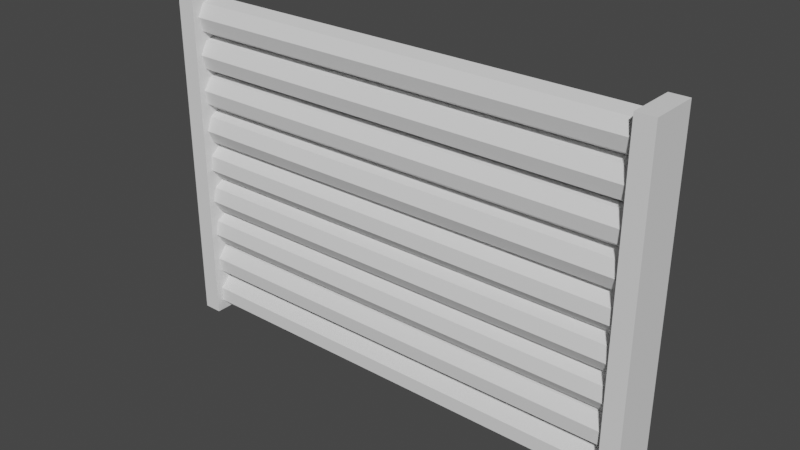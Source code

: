 # Source: Wall_Defense.blend  (saved by Blender 3.3.6; exported with 4.5.12 LTS)
import bpy
from mathutils import Matrix  # noqa: F401  (used for matrix-valued properties, if any)

bpy.ops.wm.read_factory_settings(use_empty=True)
scene = bpy.context.scene
scene.name = 'Scene'

# ---- collections
col_collection = bpy.data.collections.new('Collection'); scene.collection.children.link(col_collection)

# ---- world
world_world = bpy.data.worlds.new('World'); scene.world = world_world
world_world.use_nodes = True; world_world.node_tree.nodes.clear()
_N = world_world.node_tree.nodes; _L = world_world.node_tree.links
n0 = _N.new('ShaderNodeOutputWorld'); n0.name = 'World Output'; n0.location = (300, 300)
n1 = _N.new('ShaderNodeBackground'); n1.name = 'Background'; n1.location = (10, 300)
n1.inputs[0].default_value = (0.05088, 0.05088, 0.05088, 1.0)
_L.new(n1.outputs[0], n0.inputs[0])
n0.is_active_output = True
world_world.color = (0.05088, 0.05088, 0.05088)
world_world.use_sun_shadow = False
world_world.sun_shadow_jitter_overblur = 0.0

# ---- meshes
me_cylinder = bpy.data.meshes.new('Cylinder')
me_cylinder.from_pydata([(-8.786e-07, 1.0, -12.65), (8.786e-07, 1.0, 12.65), (0.7071, 0.7071, -12.65), (0.7071, 0.7071, 12.65), (1.0, -5.623e-09, -12.65), (1.0, 5.623e-09, 12.65), (0.7071, -0.7071, -12.65), (0.7071, -0.7071, 12.65), (-8.786e-07, -1.0, -12.65), (8.786e-07, -1.0, 12.65), (-0.7071, -0.7071, -12.65), (-0.7071, -0.7071, 12.65), (-1.0, -5.623e-09, -12.65), (-1.0, 5.623e-09, 12.65), (-0.7071, 0.7071, -12.65), (-0.7071, 0.7071, 12.65)], [], [(0, 1, 3, 2), (2, 3, 5, 4), (4, 5, 7, 6), (6, 7, 9, 8), (8, 9, 11, 10), (10, 11, 13, 12), (3, 1, 15, 13, 11, 9, 7, 5), (12, 13, 15, 14), (14, 15, 1, 0), (0, 2, 4, 6, 8, 10, 12, 14)])
_uv = me_cylinder.uv_layers.new(name='UVMap')
_uv.uv.foreach_set('vector', [1.0, 0.5, 1.0, 1.0, 0.875, 1.0, 0.875, 0.5, 0.875, 0.5, 0.875, 1.0, 0.75, 1.0, 0.75, 0.5, 0.75, 0.5, 0.75, 1.0, 0.625, 1.0, 0.625, 0.5, 0.625, 0.5, 0.625, 1.0, 0.5, 1.0, 0.5, 0.5, 0.5, 0.5, 0.5, 1.0, 0.375, 1.0, 0.375, 0.5, 0.375, 0.5, 0.375, 1.0, 0.25, 1.0, 0.25, 0.5, 0.4197, 0.4197, 0.25, 0.49, 0.08029, 0.4197, 0.01, 0.25, 0.08029, 0.08029, 0.25, 0.01, 0.4197, 0.08029, 0.49, 0.25, 0.25, 0.5, 0.25, 1.0, 0.125, 1.0, 0.125, 0.5, 0.125, 0.5, 0.125, 1.0, 0.0, 1.0, 0.0, 0.5, 0.75, 0.49, 0.9197, 0.4197, 0.99, 0.25, 0.9197, 0.08029, 0.75, 0.01, 0.5803, 0.08029, 0.51, 0.25, 0.5803, 0.4197])
me_cylinder.update()
me_cylinder_001 = bpy.data.meshes.new('Cylinder.001')
me_cylinder_001.from_pydata([(-8.741e-07, 1.0, -12.65), (8.741e-07, 1.0, 12.65), (0.7071, 0.7071, -12.65), (0.7071, 0.7071, 12.65), (1.0, -3.727e-08, -12.65), (1.0, 3.727e-08, 12.65), (0.7071, -0.7071, -12.65), (0.7071, -0.7071, 12.65), (-8.741e-07, -1.0, -12.65), (8.741e-07, -1.0, 12.65), (-0.7071, -0.7071, -12.65), (-0.7071, -0.7071, 12.65), (-1.0, -3.727e-08, -12.65), (-1.0, 3.727e-08, 12.65), (-0.7071, 0.7071, -12.65), (-0.7071, 0.7071, 12.65)], [], [(0, 1, 3, 2), (2, 3, 5, 4), (4, 5, 7, 6), (6, 7, 9, 8), (8, 9, 11, 10), (10, 11, 13, 12), (3, 1, 15, 13, 11, 9, 7, 5), (12, 13, 15, 14), (14, 15, 1, 0), (0, 2, 4, 6, 8, 10, 12, 14)])
_uv = me_cylinder_001.uv_layers.new(name='UVMap')
_uv.uv.foreach_set('vector', [1.0, 0.5, 1.0, 1.0, 0.875, 1.0, 0.875, 0.5, 0.875, 0.5, 0.875, 1.0, 0.75, 1.0, 0.75, 0.5, 0.75, 0.5, 0.75, 1.0, 0.625, 1.0, 0.625, 0.5, 0.625, 0.5, 0.625, 1.0, 0.5, 1.0, 0.5, 0.5, 0.5, 0.5, 0.5, 1.0, 0.375, 1.0, 0.375, 0.5, 0.375, 0.5, 0.375, 1.0, 0.25, 1.0, 0.25, 0.5, 0.4197, 0.4197, 0.25, 0.49, 0.08029, 0.4197, 0.01, 0.25, 0.08029, 0.08029, 0.25, 0.01, 0.4197, 0.08029, 0.49, 0.25, 0.25, 0.5, 0.25, 1.0, 0.125, 1.0, 0.125, 0.5, 0.125, 0.5, 0.125, 1.0, 0.0, 1.0, 0.0, 0.5, 0.75, 0.49, 0.9197, 0.4197, 0.99, 0.25, 0.9197, 0.08029, 0.75, 0.01, 0.5803, 0.08029, 0.51, 0.25, 0.5803, 0.4197])
me_cylinder_001.update()
me_cylinder_002 = bpy.data.meshes.new('Cylinder.002')
me_cylinder_002.from_pydata([(-8.837e-07, 1.0, -12.65), (8.837e-07, 1.0, 12.65), (0.7071, 0.7071, -12.65), (0.7071, 0.7071, 12.65), (1.0, -1.171e-08, -12.65), (1.0, 1.171e-08, 12.65), (0.7071, -0.7071, -12.65), (0.7071, -0.7071, 12.65), (-8.837e-07, -1.0, -12.65), (8.837e-07, -1.0, 12.65), (-0.7071, -0.7071, -12.65), (-0.7071, -0.7071, 12.65), (-1.0, -1.171e-08, -12.65), (-1.0, 1.171e-08, 12.65), (-0.7071, 0.7071, -12.65), (-0.7071, 0.7071, 12.65)], [], [(0, 1, 3, 2), (2, 3, 5, 4), (4, 5, 7, 6), (6, 7, 9, 8), (8, 9, 11, 10), (10, 11, 13, 12), (3, 1, 15, 13, 11, 9, 7, 5), (12, 13, 15, 14), (14, 15, 1, 0), (0, 2, 4, 6, 8, 10, 12, 14)])
_uv = me_cylinder_002.uv_layers.new(name='UVMap')
_uv.uv.foreach_set('vector', [1.0, 0.5, 1.0, 1.0, 0.875, 1.0, 0.875, 0.5, 0.875, 0.5, 0.875, 1.0, 0.75, 1.0, 0.75, 0.5, 0.75, 0.5, 0.75, 1.0, 0.625, 1.0, 0.625, 0.5, 0.625, 0.5, 0.625, 1.0, 0.5, 1.0, 0.5, 0.5, 0.5, 0.5, 0.5, 1.0, 0.375, 1.0, 0.375, 0.5, 0.375, 0.5, 0.375, 1.0, 0.25, 1.0, 0.25, 0.5, 0.4197, 0.4197, 0.25, 0.49, 0.08029, 0.4197, 0.01, 0.25, 0.08029, 0.08029, 0.25, 0.01, 0.4197, 0.08029, 0.49, 0.25, 0.25, 0.5, 0.25, 1.0, 0.125, 1.0, 0.125, 0.5, 0.125, 0.5, 0.125, 1.0, 0.0, 1.0, 0.0, 0.5, 0.75, 0.49, 0.9197, 0.4197, 0.99, 0.25, 0.9197, 0.08029, 0.75, 0.01, 0.5803, 0.08029, 0.51, 0.25, 0.5803, 0.4197])
me_cylinder_002.update()
me_cylinder_003 = bpy.data.meshes.new('Cylinder.003')
me_cylinder_003.from_pydata([(-8.597e-07, 1.0, -12.65), (8.597e-07, 1.0, 12.65), (0.7071, 0.7071, -12.65), (0.7071, 0.7071, 12.65), (1.0, -2.319e-08, -12.65), (1.0, 2.319e-08, 12.65), (0.7071, -0.7071, -12.65), (0.7071, -0.7071, 12.65), (-8.597e-07, -1.0, -12.65), (8.597e-07, -1.0, 12.65), (-0.7071, -0.7071, -12.65), (-0.7071, -0.7071, 12.65), (-1.0, -2.319e-08, -12.65), (-1.0, 2.319e-08, 12.65), (-0.7071, 0.7071, -12.65), (-0.7071, 0.7071, 12.65)], [], [(0, 1, 3, 2), (2, 3, 5, 4), (4, 5, 7, 6), (6, 7, 9, 8), (8, 9, 11, 10), (10, 11, 13, 12), (3, 1, 15, 13, 11, 9, 7, 5), (12, 13, 15, 14), (14, 15, 1, 0), (0, 2, 4, 6, 8, 10, 12, 14)])
_uv = me_cylinder_003.uv_layers.new(name='UVMap')
_uv.uv.foreach_set('vector', [1.0, 0.5, 1.0, 1.0, 0.875, 1.0, 0.875, 0.5, 0.875, 0.5, 0.875, 1.0, 0.75, 1.0, 0.75, 0.5, 0.75, 0.5, 0.75, 1.0, 0.625, 1.0, 0.625, 0.5, 0.625, 0.5, 0.625, 1.0, 0.5, 1.0, 0.5, 0.5, 0.5, 0.5, 0.5, 1.0, 0.375, 1.0, 0.375, 0.5, 0.375, 0.5, 0.375, 1.0, 0.25, 1.0, 0.25, 0.5, 0.4197, 0.4197, 0.25, 0.49, 0.08029, 0.4197, 0.01, 0.25, 0.08029, 0.08029, 0.25, 0.01, 0.4197, 0.08029, 0.49, 0.25, 0.25, 0.5, 0.25, 1.0, 0.125, 1.0, 0.125, 0.5, 0.125, 0.5, 0.125, 1.0, 0.0, 1.0, 0.0, 0.5, 0.75, 0.49, 0.9197, 0.4197, 0.99, 0.25, 0.9197, 0.08029, 0.75, 0.01, 0.5803, 0.08029, 0.51, 0.25, 0.5803, 0.4197])
me_cylinder_003.update()
me_cylinder_004 = bpy.data.meshes.new('Cylinder.004')
me_cylinder_004.from_pydata([(-8.823e-07, 1.0, -12.65), (8.823e-07, 1.0, 12.65), (0.7071, 0.7071, -12.65), (0.7071, 0.7071, 12.65), (1.0, -1.414e-08, -12.65), (1.0, 1.414e-08, 12.65), (0.7071, -0.7071, -12.65), (0.7071, -0.7071, 12.65), (-8.823e-07, -1.0, -12.65), (8.823e-07, -1.0, 12.65), (-0.7071, -0.7071, -12.65), (-0.7071, -0.7071, 12.65), (-1.0, -1.414e-08, -12.65), (-1.0, 1.414e-08, 12.65), (-0.7071, 0.7071, -12.65), (-0.7071, 0.7071, 12.65)], [], [(0, 1, 3, 2), (2, 3, 5, 4), (4, 5, 7, 6), (6, 7, 9, 8), (8, 9, 11, 10), (10, 11, 13, 12), (3, 1, 15, 13, 11, 9, 7, 5), (12, 13, 15, 14), (14, 15, 1, 0), (0, 2, 4, 6, 8, 10, 12, 14)])
_uv = me_cylinder_004.uv_layers.new(name='UVMap')
_uv.uv.foreach_set('vector', [1.0, 0.5, 1.0, 1.0, 0.875, 1.0, 0.875, 0.5, 0.875, 0.5, 0.875, 1.0, 0.75, 1.0, 0.75, 0.5, 0.75, 0.5, 0.75, 1.0, 0.625, 1.0, 0.625, 0.5, 0.625, 0.5, 0.625, 1.0, 0.5, 1.0, 0.5, 0.5, 0.5, 0.5, 0.5, 1.0, 0.375, 1.0, 0.375, 0.5, 0.375, 0.5, 0.375, 1.0, 0.25, 1.0, 0.25, 0.5, 0.4197, 0.4197, 0.25, 0.49, 0.08029, 0.4197, 0.01, 0.25, 0.08029, 0.08029, 0.25, 0.01, 0.4197, 0.08029, 0.49, 0.25, 0.25, 0.5, 0.25, 1.0, 0.125, 1.0, 0.125, 0.5, 0.125, 0.5, 0.125, 1.0, 0.0, 1.0, 0.0, 0.5, 0.75, 0.49, 0.9197, 0.4197, 0.99, 0.25, 0.9197, 0.08029, 0.75, 0.01, 0.5803, 0.08029, 0.51, 0.25, 0.5803, 0.4197])
me_cylinder_004.update()
me_cylinder_005 = bpy.data.meshes.new('Cylinder.005')
me_cylinder_005.from_pydata([(-8.876e-07, 1.0, -12.65), (8.876e-07, 1.0, 12.65), (0.7071, 0.7071, -12.65), (0.7071, 0.7071, 12.65), (1.0, 7.118e-09, -12.65), (1.0, -7.118e-09, 12.65), (0.7071, -0.7071, -12.65), (0.7071, -0.7071, 12.65), (-8.876e-07, -1.0, -12.65), (8.876e-07, -1.0, 12.65), (-0.7071, -0.7071, -12.65), (-0.7071, -0.7071, 12.65), (-1.0, 7.118e-09, -12.65), (-1.0, -7.118e-09, 12.65), (-0.7071, 0.7071, -12.65), (-0.7071, 0.7071, 12.65)], [], [(0, 1, 3, 2), (2, 3, 5, 4), (4, 5, 7, 6), (6, 7, 9, 8), (8, 9, 11, 10), (10, 11, 13, 12), (3, 1, 15, 13, 11, 9, 7, 5), (12, 13, 15, 14), (14, 15, 1, 0), (0, 2, 4, 6, 8, 10, 12, 14)])
_uv = me_cylinder_005.uv_layers.new(name='UVMap')
_uv.uv.foreach_set('vector', [1.0, 0.5, 1.0, 1.0, 0.875, 1.0, 0.875, 0.5, 0.875, 0.5, 0.875, 1.0, 0.75, 1.0, 0.75, 0.5, 0.75, 0.5, 0.75, 1.0, 0.625, 1.0, 0.625, 0.5, 0.625, 0.5, 0.625, 1.0, 0.5, 1.0, 0.5, 0.5, 0.5, 0.5, 0.5, 1.0, 0.375, 1.0, 0.375, 0.5, 0.375, 0.5, 0.375, 1.0, 0.25, 1.0, 0.25, 0.5, 0.4197, 0.4197, 0.25, 0.49, 0.08029, 0.4197, 0.01, 0.25, 0.08029, 0.08029, 0.25, 0.01, 0.4197, 0.08029, 0.49, 0.25, 0.25, 0.5, 0.25, 1.0, 0.125, 1.0, 0.125, 0.5, 0.125, 0.5, 0.125, 1.0, 0.0, 1.0, 0.0, 0.5, 0.75, 0.49, 0.9197, 0.4197, 0.99, 0.25, 0.9197, 0.08029, 0.75, 0.01, 0.5803, 0.08029, 0.51, 0.25, 0.5803, 0.4197])
me_cylinder_005.update()
me_cylinder_006 = bpy.data.meshes.new('Cylinder.006')
me_cylinder_006.from_pydata([(-8.683e-07, 1.0, -12.65), (8.683e-07, 1.0, 12.65), (0.7071, 0.7071, -12.65), (0.7071, 0.7071, 12.65), (1.0, 3.079e-08, -12.65), (1.0, -3.079e-08, 12.65), (0.7071, -0.7071, -12.65), (0.7071, -0.7071, 12.65), (-8.683e-07, -1.0, -12.65), (8.683e-07, -1.0, 12.65), (-0.7071, -0.7071, -12.65), (-0.7071, -0.7071, 12.65), (-1.0, 3.079e-08, -12.65), (-1.0, -3.079e-08, 12.65), (-0.7071, 0.7071, -12.65), (-0.7071, 0.7071, 12.65)], [], [(0, 1, 3, 2), (2, 3, 5, 4), (4, 5, 7, 6), (6, 7, 9, 8), (8, 9, 11, 10), (10, 11, 13, 12), (3, 1, 15, 13, 11, 9, 7, 5), (12, 13, 15, 14), (14, 15, 1, 0), (0, 2, 4, 6, 8, 10, 12, 14)])
_uv = me_cylinder_006.uv_layers.new(name='UVMap')
_uv.uv.foreach_set('vector', [1.0, 0.5, 1.0, 1.0, 0.875, 1.0, 0.875, 0.5, 0.875, 0.5, 0.875, 1.0, 0.75, 1.0, 0.75, 0.5, 0.75, 0.5, 0.75, 1.0, 0.625, 1.0, 0.625, 0.5, 0.625, 0.5, 0.625, 1.0, 0.5, 1.0, 0.5, 0.5, 0.5, 0.5, 0.5, 1.0, 0.375, 1.0, 0.375, 0.5, 0.375, 0.5, 0.375, 1.0, 0.25, 1.0, 0.25, 0.5, 0.4197, 0.4197, 0.25, 0.49, 0.08029, 0.4197, 0.01, 0.25, 0.08029, 0.08029, 0.25, 0.01, 0.4197, 0.08029, 0.49, 0.25, 0.25, 0.5, 0.25, 1.0, 0.125, 1.0, 0.125, 0.5, 0.125, 0.5, 0.125, 1.0, 0.0, 1.0, 0.0, 0.5, 0.75, 0.49, 0.9197, 0.4197, 0.99, 0.25, 0.9197, 0.08029, 0.75, 0.01, 0.5803, 0.08029, 0.51, 0.25, 0.5803, 0.4197])
me_cylinder_006.update()
me_cylinder_007 = bpy.data.meshes.new('Cylinder.007')
me_cylinder_007.from_pydata([(-8.894e-07, 1.0, -12.65), (8.894e-07, 1.0, 12.65), (0.7071, 0.7071, -12.65), (0.7071, 0.7071, 12.65), (1.0, -5.642e-09, -12.65), (1.0, 5.642e-09, 12.65), (0.7071, -0.7071, -12.65), (0.7071, -0.7071, 12.65), (-8.894e-07, -1.0, -12.65), (8.894e-07, -1.0, 12.65), (-0.7071, -0.7071, -12.65), (-0.7071, -0.7071, 12.65), (-1.0, -5.642e-09, -12.65), (-1.0, 5.642e-09, 12.65), (-0.7071, 0.7071, -12.65), (-0.7071, 0.7071, 12.65)], [], [(0, 1, 3, 2), (2, 3, 5, 4), (4, 5, 7, 6), (6, 7, 9, 8), (8, 9, 11, 10), (10, 11, 13, 12), (3, 1, 15, 13, 11, 9, 7, 5), (12, 13, 15, 14), (14, 15, 1, 0), (0, 2, 4, 6, 8, 10, 12, 14)])
_uv = me_cylinder_007.uv_layers.new(name='UVMap')
_uv.uv.foreach_set('vector', [1.0, 0.5, 1.0, 1.0, 0.875, 1.0, 0.875, 0.5, 0.875, 0.5, 0.875, 1.0, 0.75, 1.0, 0.75, 0.5, 0.75, 0.5, 0.75, 1.0, 0.625, 1.0, 0.625, 0.5, 0.625, 0.5, 0.625, 1.0, 0.5, 1.0, 0.5, 0.5, 0.5, 0.5, 0.5, 1.0, 0.375, 1.0, 0.375, 0.5, 0.375, 0.5, 0.375, 1.0, 0.25, 1.0, 0.25, 0.5, 0.4197, 0.4197, 0.25, 0.49, 0.08029, 0.4197, 0.01, 0.25, 0.08029, 0.08029, 0.25, 0.01, 0.4197, 0.08029, 0.49, 0.25, 0.25, 0.5, 0.25, 1.0, 0.125, 1.0, 0.125, 0.5, 0.125, 0.5, 0.125, 1.0, 0.0, 1.0, 0.0, 0.5, 0.75, 0.49, 0.9197, 0.4197, 0.99, 0.25, 0.9197, 0.08029, 0.75, 0.01, 0.5803, 0.08029, 0.51, 0.25, 0.5803, 0.4197])
me_cylinder_007.update()
me_cube_001 = bpy.data.meshes.new('Cube.001')
me_cube_001.from_pydata([(-4.0, -0.4, -0.3), (-4.0, -0.4, 5.2), (-4.0, 0.4, -0.3), (-4.0, 0.4, 5.2), (-3.7, -0.4, -0.3), (-3.7, -0.4, 5.2), (-3.7, 0.4, -0.3), (-3.7, 0.4, 5.2)], [], [(0, 1, 3, 2), (2, 3, 7, 6), (6, 7, 5, 4), (4, 5, 1, 0), (2, 6, 4, 0), (7, 3, 1, 5)])
_uv = me_cube_001.uv_layers.new(name='UVMap')
_uv.uv.foreach_set('vector', [0.375, 0.0, 0.625, 0.0, 0.625, 0.25, 0.375, 0.25, 0.375, 0.25, 0.625, 0.25, 0.625, 0.5, 0.375, 0.5, 0.375, 0.5, 0.625, 0.5, 0.625, 0.75, 0.375, 0.75, 0.375, 0.75, 0.625, 0.75, 0.625, 1.0, 0.375, 1.0, 0.125, 0.5, 0.375, 0.5, 0.375, 0.75, 0.125, 0.75, 0.625, 0.5, 0.875, 0.5, 0.875, 0.75, 0.625, 0.75])
me_cube_001.update()
me_cylinder_008 = bpy.data.meshes.new('Cylinder.008')
me_cylinder_008.from_pydata([(-8.894e-07, 1.0, -12.65), (8.894e-07, 1.0, 12.65), (0.7071, 0.7071, -12.65), (0.7071, 0.7071, 12.65), (1.0, -5.642e-09, -12.65), (1.0, 5.642e-09, 12.65), (0.7071, -0.7071, -12.65), (0.7071, -0.7071, 12.65), (-8.894e-07, -1.0, -12.65), (8.894e-07, -1.0, 12.65), (-0.7071, -0.7071, -12.65), (-0.7071, -0.7071, 12.65), (-1.0, -5.642e-09, -12.65), (-1.0, 5.642e-09, 12.65), (-0.7071, 0.7071, -12.65), (-0.7071, 0.7071, 12.65)], [], [(0, 1, 3, 2), (2, 3, 5, 4), (4, 5, 7, 6), (6, 7, 9, 8), (8, 9, 11, 10), (10, 11, 13, 12), (3, 1, 15, 13, 11, 9, 7, 5), (12, 13, 15, 14), (14, 15, 1, 0), (0, 2, 4, 6, 8, 10, 12, 14)])
_uv = me_cylinder_008.uv_layers.new(name='UVMap')
_uv.uv.foreach_set('vector', [1.0, 0.5, 1.0, 1.0, 0.875, 1.0, 0.875, 0.5, 0.875, 0.5, 0.875, 1.0, 0.75, 1.0, 0.75, 0.5, 0.75, 0.5, 0.75, 1.0, 0.625, 1.0, 0.625, 0.5, 0.625, 0.5, 0.625, 1.0, 0.5, 1.0, 0.5, 0.5, 0.5, 0.5, 0.5, 1.0, 0.375, 1.0, 0.375, 0.5, 0.375, 0.5, 0.375, 1.0, 0.25, 1.0, 0.25, 0.5, 0.4197, 0.4197, 0.25, 0.49, 0.08029, 0.4197, 0.01, 0.25, 0.08029, 0.08029, 0.25, 0.01, 0.4197, 0.08029, 0.49, 0.25, 0.25, 0.5, 0.25, 1.0, 0.125, 1.0, 0.125, 0.5, 0.125, 0.5, 0.125, 1.0, 0.0, 1.0, 0.0, 0.5, 0.75, 0.49, 0.9197, 0.4197, 0.99, 0.25, 0.9197, 0.08029, 0.75, 0.01, 0.5803, 0.08029, 0.51, 0.25, 0.5803, 0.4197])
me_cylinder_008.update()

# ---- objects
ob_cylinder = bpy.data.objects.new('Cylinder', me_cylinder)
ob_cylinder_001 = bpy.data.objects.new('Cylinder.001', me_cylinder_001)
ob_cylinder_002 = bpy.data.objects.new('Cylinder.002', me_cylinder_002)
ob_cylinder_003 = bpy.data.objects.new('Cylinder.003', me_cylinder_003)
ob_cylinder_004 = bpy.data.objects.new('Cylinder.004', me_cylinder_004)
ob_cylinder_005 = bpy.data.objects.new('Cylinder.005', me_cylinder_005)
ob_cylinder_006 = bpy.data.objects.new('Cylinder.006', me_cylinder_006)
ob_cylinder_007 = bpy.data.objects.new('Cylinder.007', me_cylinder_007)
ob_cube_001 = bpy.data.objects.new('Cube.001', me_cube_001)
ob_cylinder_008 = bpy.data.objects.new('Cylinder.008', me_cylinder_008)

# ---- transforms, parenting, visibility, modifiers, constraints
ob_cylinder.location = (0.0, 0.0, -0.7)
ob_cylinder.rotation_euler = (1.571, 1.163, 1.571)
ob_cylinder.scale = (0.3084, 0.3084, 0.3084)
ob_cylinder_001.location = (0.0, 0.0, -0.1)
ob_cylinder_001.rotation_euler = (-1.571, 1.28, -1.571)
ob_cylinder_001.scale = (0.3084, 0.3084, 0.3084)
ob_cylinder_002.location = (0.0, 0.0, 0.5)
ob_cylinder_002.rotation_euler = (1.571, 0.5928, 1.571)
ob_cylinder_002.scale = (0.3084, 0.3084, 0.3084)
ob_cylinder_003.location = (0.0, 0.0, 1.1)
ob_cylinder_003.rotation_euler = (-1.571, 2.504, -1.571)
ob_cylinder_003.scale = (0.3084, 0.3084, 0.3084)
ob_cylinder_004.location = (0.0, 0.0, 1.7)
ob_cylinder_004.rotation_euler = (1.571, 0.4862, 1.571)
ob_cylinder_004.scale = (0.3084, 0.3084, 0.3084)
ob_cylinder_005.location = (0.0, 0.0, 2.3)
ob_cylinder_005.rotation_euler = (-1.571, 0.821, -1.571)
ob_cylinder_005.scale = (0.3084, 0.3084, 0.3084)
ob_cylinder_006.location = (0.0, 0.0, 2.9)
ob_cylinder_006.rotation_euler = (1.571, 0.9928, 1.571)
ob_cylinder_006.scale = (0.3084, 0.3084, 0.3084)
ob_cylinder_007.location = (0.0, 0.0, 3.5)
ob_cylinder_007.rotation_euler = (1.571, 0.9066, 1.571)
ob_cylinder_007.scale = (0.3084, 0.3084, 0.3084)
ob_cube_001.location = (0.0, 0.0, -0.7)
_m = ob_cube_001.modifiers.new('Mirror', 'MIRROR')
ob_cylinder_008.location = (0.0, 0.0, 4.1)
ob_cylinder_008.rotation_euler = (1.571, 0.9066, 1.571)
ob_cylinder_008.scale = (0.3084, 0.3084, 0.3084)

# ---- collection membership
col_collection.objects.link(ob_cylinder)
col_collection.objects.link(ob_cylinder_001)
col_collection.objects.link(ob_cylinder_002)
col_collection.objects.link(ob_cylinder_003)
col_collection.objects.link(ob_cylinder_004)
col_collection.objects.link(ob_cylinder_005)
col_collection.objects.link(ob_cylinder_006)
col_collection.objects.link(ob_cylinder_007)
col_collection.objects.link(ob_cube_001)
col_collection.objects.link(ob_cylinder_008)

# ---- scene / render settings (as saved in the file)
scene.frame_start = 1; scene.frame_end = 250; scene.frame_set(1)
scene.render.engine = 'BLENDER_EEVEE_NEXT'
scene.cycles.sampling_pattern = 'TABULATED_SOBOL'
scene.cycles.use_light_tree = False
scene.view_settings.view_transform = 'Filmic'
bpy.context.view_layer.update()

# ---- added for rendering (the .blend has no active camera and no usable light): camera, sun
cam_auto = bpy.data.cameras.new('AutoCamera')
cam_auto.lens = 50.0
cam_auto.sensor_width = 36.0
cam_auto.clip_end = 1000.0
ob_auto_camera = bpy.data.objects.new('AutoCamera', cam_auto)
scene.collection.objects.link(ob_auto_camera)
ob_auto_camera.location = (9.09135, -10.9096, 8.98682)
ob_auto_camera.rotation_euler = (1.09748, -7.21219e-08, 0.694738)
scene.camera = ob_auto_camera
light_auto_sun = bpy.data.lights.new('AutoSun', 'SUN')
light_auto_sun.energy = 3.0
light_auto_sun.angle = 0.0523599
ob_auto_sun = bpy.data.objects.new('AutoSun', light_auto_sun)
scene.collection.objects.link(ob_auto_sun)
ob_auto_sun.rotation_euler = (0.872665, 0.174533, 0.523599)
bpy.context.view_layer.update()
